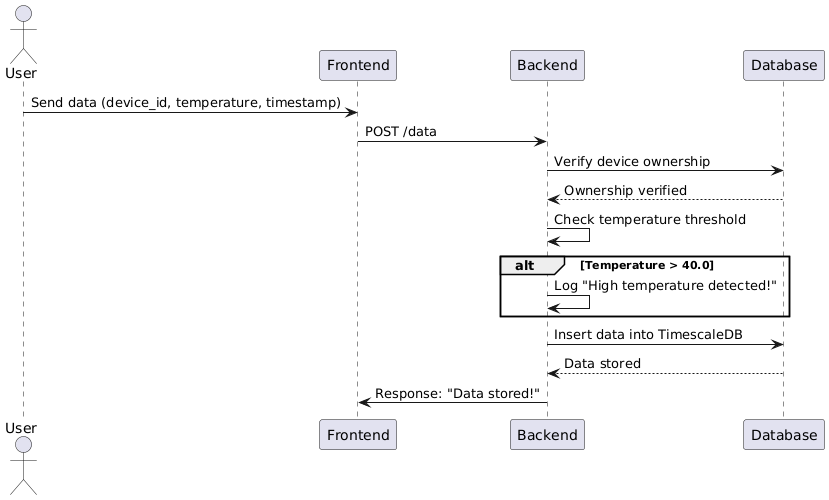

The diagram above was rendered by PlantUML. Its source (embedded in the PNG):
@startuml
actor User
participant "Frontend" as FE
participant "Backend" as BE
participant "Database" as DB

User -> FE: Send data (device_id, temperature, timestamp)
FE -> BE: POST /data
BE -> DB: Verify device ownership
DB --> BE: Ownership verified
BE -> BE: Check temperature threshold
alt Temperature > 40.0
    BE -> BE: Log "High temperature detected!"
end
BE -> DB: Insert data into TimescaleDB
DB --> BE: Data stored
BE -> FE: Response: "Data stored!"
@enduml